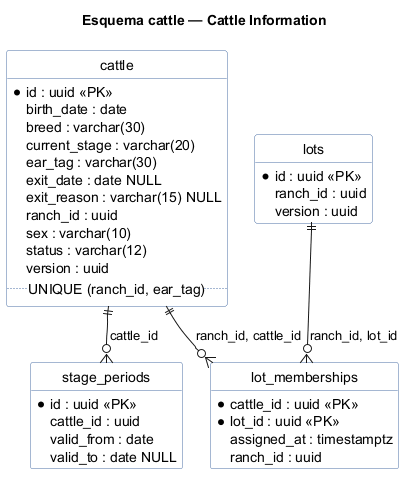

The diagram above was rendered by PlantUML. Its source (embedded in the PNG):
@startuml
!pragma layout smetana
skinparam shadowing false
skinparam linetype ortho
hide circle
hide methods
skinparam class {
  BackgroundColor #FFFFFF
  BorderColor #4A6FA5
}
title Esquema cattle — Cattle Information

entity "cattle" as cattle {
  * id : uuid <<PK>>
  birth_date : date
  breed : varchar(30)
  current_stage : varchar(20)
  ear_tag : varchar(30)
  exit_date : date NULL
  exit_reason : varchar(15) NULL
  ranch_id : uuid
  sex : varchar(10)
  status : varchar(12)
  version : uuid
  .. UNIQUE (ranch_id, ear_tag) ..
}
entity "lot_memberships" as lot_memberships {
  * cattle_id : uuid <<PK>>
  * lot_id : uuid <<PK>>
  assigned_at : timestamptz
  ranch_id : uuid
}
entity "lots" as lots {
  * id : uuid <<PK>>
  criterion : varchar(120) NULL
  name : varchar(80)
  ranch_id : uuid
  version : uuid
}
entity "stage_periods" as stage_periods {
  * id : uuid <<PK>>
  cattle_id : uuid
  life_stage : varchar(20)
  valid_from : date
  valid_to : date NULL
}

cattle ||--o{ lot_memberships : ranch_id, cattle_id
lots ||--o{ lot_memberships : ranch_id, lot_id
cattle ||--o{ stage_periods : cattle_id
@enduml